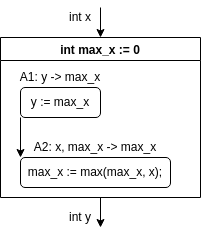

The diagram above was exported from draw.io. Its source (the exported page's mxGraphModel, read from the mxfile embedded in the PNG):
<mxGraphModel dx="325" dy="441" grid="1" gridSize="10" guides="1" tooltips="1" connect="1" arrows="1" fold="1" page="1" pageScale="1" pageWidth="850" pageHeight="1100" math="0" shadow="0">
  <root>
    <mxCell id="0" />
    <mxCell id="1" parent="0" />
    <mxCell id="10" style="edgeStyle=none;html=1;exitX=0.5;exitY=1;exitDx=0;exitDy=0;entryX=1;entryY=1;entryDx=0;entryDy=0;" edge="1" parent="1" source="2" target="9">
      <mxGeometry relative="1" as="geometry" />
    </mxCell>
    <mxCell id="2" value="int max_x := 0" style="swimlane;" vertex="1" parent="1">
      <mxGeometry x="160" y="280" width="200" height="160" as="geometry" />
    </mxCell>
    <mxCell id="15" style="edgeStyle=none;html=1;exitX=0;exitY=1;exitDx=0;exitDy=0;entryX=0;entryY=0;entryDx=0;entryDy=0;" edge="1" parent="2" source="8" target="12">
      <mxGeometry relative="1" as="geometry" />
    </mxCell>
    <mxCell id="8" value="y := max_x" style="rounded=1;whiteSpace=wrap;html=1;" vertex="1" parent="2">
      <mxGeometry x="20" y="50" width="80" height="30" as="geometry" />
    </mxCell>
    <mxCell id="11" value="A1: y -&amp;gt; max_x" style="text;html=1;strokeColor=none;fillColor=none;align=center;verticalAlign=middle;whiteSpace=wrap;rounded=0;" vertex="1" parent="2">
      <mxGeometry x="15" y="30" width="90" height="20" as="geometry" />
    </mxCell>
    <mxCell id="12" value="max_x := max(max_x, x);" style="rounded=1;whiteSpace=wrap;html=1;" vertex="1" parent="2">
      <mxGeometry x="20" y="120" width="150" height="30" as="geometry" />
    </mxCell>
    <mxCell id="14" value="" style="edgeStyle=none;html=1;" edge="1" parent="2" source="13" target="12">
      <mxGeometry relative="1" as="geometry" />
    </mxCell>
    <mxCell id="13" value="A2: x, max_x -&amp;gt; max_x" style="text;html=1;strokeColor=none;fillColor=none;align=center;verticalAlign=middle;whiteSpace=wrap;rounded=0;" vertex="1" parent="2">
      <mxGeometry x="25" y="100" width="140" height="20" as="geometry" />
    </mxCell>
    <mxCell id="5" style="edgeStyle=none;html=1;exitX=1;exitY=0;exitDx=0;exitDy=0;entryX=0.5;entryY=0;entryDx=0;entryDy=0;" edge="1" parent="1" source="3" target="2">
      <mxGeometry relative="1" as="geometry" />
    </mxCell>
    <mxCell id="3" value="int x" style="text;html=1;strokeColor=none;fillColor=none;align=center;verticalAlign=middle;whiteSpace=wrap;rounded=0;" vertex="1" parent="1">
      <mxGeometry x="220" y="250" width="40" height="20" as="geometry" />
    </mxCell>
    <mxCell id="9" value="int y" style="text;html=1;strokeColor=none;fillColor=none;align=center;verticalAlign=middle;whiteSpace=wrap;rounded=0;" vertex="1" parent="1">
      <mxGeometry x="220" y="450" width="40" height="20" as="geometry" />
    </mxCell>
  </root>
</mxGraphModel>